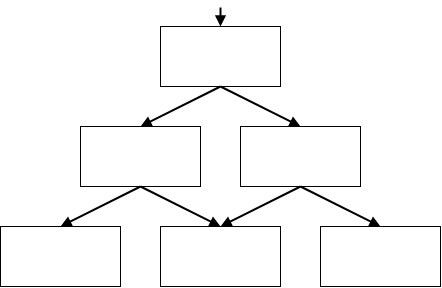

The diagram above was exported from draw.io. Its source (the exported page's mxGraphModel, read from the mxfile embedded in the PNG):
<mxGraphModel dx="1058" dy="920" grid="1" gridSize="10" guides="1" tooltips="1" connect="1" arrows="1" fold="1" page="1" pageScale="1" pageWidth="827" pageHeight="1169" math="0" shadow="0">
  <root>
    <mxCell id="0" />
    <mxCell id="1" parent="0" />
    <mxCell id="2" value="" style="rounded=0;whiteSpace=wrap;html=1;" vertex="1" parent="1">
      <mxGeometry x="320" y="39" width="120" height="60" as="geometry" />
    </mxCell>
    <mxCell id="3" value="" style="rounded=0;whiteSpace=wrap;html=1;" vertex="1" parent="1">
      <mxGeometry x="400" y="139" width="120" height="60" as="geometry" />
    </mxCell>
    <mxCell id="4" value="" style="rounded=0;whiteSpace=wrap;html=1;" vertex="1" parent="1">
      <mxGeometry x="240" y="139" width="120" height="60" as="geometry" />
    </mxCell>
    <mxCell id="5" value="" style="rounded=0;whiteSpace=wrap;html=1;" vertex="1" parent="1">
      <mxGeometry x="480" y="239" width="120" height="60" as="geometry" />
    </mxCell>
    <mxCell id="6" value="" style="rounded=0;whiteSpace=wrap;html=1;" vertex="1" parent="1">
      <mxGeometry x="320" y="239" width="120" height="60" as="geometry" />
    </mxCell>
    <mxCell id="7" value="" style="rounded=0;whiteSpace=wrap;html=1;" vertex="1" parent="1">
      <mxGeometry x="160" y="239" width="120" height="60" as="geometry" />
    </mxCell>
    <mxCell id="8" value="" style="endArrow=block;html=1;rounded=0;entryX=0.5;entryY=0;entryDx=0;entryDy=0;exitX=0.5;exitY=1;exitDx=0;exitDy=0;endFill=1;strokeWidth=2;" edge="1" source="4" target="6" parent="1">
      <mxGeometry width="50" height="50" relative="1" as="geometry">
        <mxPoint x="330" y="199" as="sourcePoint" />
        <mxPoint x="380" y="149" as="targetPoint" />
      </mxGeometry>
    </mxCell>
    <mxCell id="9" value="" style="endArrow=block;html=1;rounded=0;entryX=0.5;entryY=0;entryDx=0;entryDy=0;exitX=0.5;exitY=1;exitDx=0;exitDy=0;endFill=1;strokeWidth=2;" edge="1" source="3" target="5" parent="1">
      <mxGeometry width="50" height="50" relative="1" as="geometry">
        <mxPoint x="304" y="213" as="sourcePoint" />
        <mxPoint x="390" y="249" as="targetPoint" />
      </mxGeometry>
    </mxCell>
    <mxCell id="10" value="" style="endArrow=block;html=1;rounded=0;entryX=0.5;entryY=0;entryDx=0;entryDy=0;exitX=0.5;exitY=1;exitDx=0;exitDy=0;endFill=1;strokeWidth=2;" edge="1" source="2" target="3" parent="1">
      <mxGeometry width="50" height="50" relative="1" as="geometry">
        <mxPoint x="490" y="209" as="sourcePoint" />
        <mxPoint x="550" y="249" as="targetPoint" />
      </mxGeometry>
    </mxCell>
    <mxCell id="11" value="" style="endArrow=block;html=1;rounded=0;entryX=0.5;entryY=0;entryDx=0;entryDy=0;exitX=0.5;exitY=1;exitDx=0;exitDy=0;endFill=1;strokeWidth=2;" edge="1" source="2" target="4" parent="1">
      <mxGeometry width="50" height="50" relative="1" as="geometry">
        <mxPoint x="360" y="109" as="sourcePoint" />
        <mxPoint x="490" y="149" as="targetPoint" />
      </mxGeometry>
    </mxCell>
    <mxCell id="12" value="" style="endArrow=block;html=1;rounded=0;entryX=0.5;entryY=0;entryDx=0;entryDy=0;endFill=1;strokeWidth=2;" edge="1" target="7" parent="1">
      <mxGeometry width="50" height="50" relative="1" as="geometry">
        <mxPoint x="300" y="199" as="sourcePoint" />
        <mxPoint x="390" y="249" as="targetPoint" />
      </mxGeometry>
    </mxCell>
    <mxCell id="13" value="" style="endArrow=block;html=1;rounded=0;entryX=0.5;entryY=0;entryDx=0;entryDy=0;exitX=0.5;exitY=1;exitDx=0;exitDy=0;endFill=1;strokeWidth=2;" edge="1" source="3" target="6" parent="1">
      <mxGeometry width="50" height="50" relative="1" as="geometry">
        <mxPoint x="310" y="209" as="sourcePoint" />
        <mxPoint x="230" y="249" as="targetPoint" />
      </mxGeometry>
    </mxCell>
    <mxCell id="14" value="" style="endArrow=block;html=1;rounded=0;entryX=0.5;entryY=0;entryDx=0;entryDy=0;endFill=1;strokeWidth=2;" edge="1" target="2" parent="1">
      <mxGeometry width="50" height="50" relative="1" as="geometry">
        <mxPoint x="380" y="20" as="sourcePoint" />
        <mxPoint x="250" y="628" as="targetPoint" />
      </mxGeometry>
    </mxCell>
  </root>
</mxGraphModel>